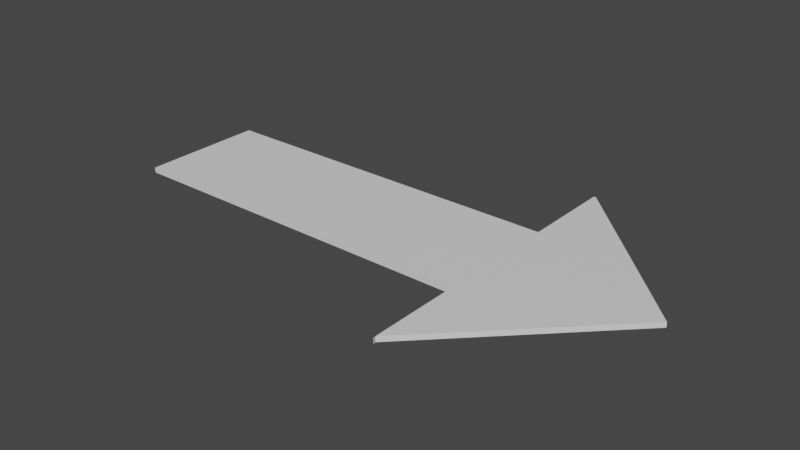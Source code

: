 # Source: strelka.blend  (saved by Blender 3.4.6; exported with 4.5.12 LTS)
import bpy
from mathutils import Matrix  # noqa: F401  (used for matrix-valued properties, if any)

bpy.ops.wm.read_factory_settings(use_empty=True)
scene = bpy.context.scene
scene.name = 'Scene'

# ---- collections
col_collection = bpy.data.collections.new('Collection'); scene.collection.children.link(col_collection)

# ---- materials (node trees are filled in below, after node groups)
mat_material = bpy.data.materials.new('Material')
mat_material.alpha_threshold = 0.0
mat_material.use_transparent_shadow = False
mat_material.roughness = 0.5
mat_material.line_color = (0.0, 0.0, 0.0, 1.0)

# ---- material node trees
mat_material.use_nodes = True; mat_material.node_tree.nodes.clear()
_N = mat_material.node_tree.nodes; _L = mat_material.node_tree.links
n0 = _N.new('ShaderNodeOutputMaterial'); n0.name = 'Material Output'; n0.location = (300, 300)
n1 = _N.new('ShaderNodeBsdfPrincipled'); n1.name = 'Principled BSDF'; n1.location = (10, 300)
n1.distribution = 'GGX'
n1.subsurface_method = 'RANDOM_WALK_SKIN'
n1.inputs[3].default_value = 1.45
n1.inputs[27].default_value = (0.0, 0.0, 0.0, 1.0)
n1.inputs[28].default_value = 1.0
_L.new(n1.outputs[0], n0.inputs[0])
n0.is_active_output = True

# ---- world
world_world = bpy.data.worlds.new('World'); scene.world = world_world
world_world.use_nodes = True; world_world.node_tree.nodes.clear()
_N = world_world.node_tree.nodes; _L = world_world.node_tree.links
n0 = _N.new('ShaderNodeOutputWorld'); n0.name = 'World Output'; n0.location = (300, 300)
n1 = _N.new('ShaderNodeBackground'); n1.name = 'Background'; n1.location = (10, 300)
n1.inputs[0].default_value = (0.05088, 0.05088, 0.05088, 1.0)
_L.new(n1.outputs[0], n0.inputs[0])
n0.is_active_output = True
world_world.color = (0.05088, 0.05088, 0.05088)
world_world.use_sun_shadow = False
world_world.sun_shadow_jitter_overblur = 0.0

# ---- meshes
me_cube = bpy.data.meshes.new('Cube')
me_cube.from_pydata([(1.0, 1.0, 1.0), (0.9965, 2.485, 1.0), (1.0, 1.0, -1.0), (0.9965, 2.485, -1.0), (1.0, -1.0, 1.0), (0.9965, -2.485, 1.0), (1.0, -1.0, -1.0), (0.9965, -2.485, -1.0), (-1.0, 1.0, 1.0), (1.008, 2.485, 1.0), (-1.0, 1.0, -1.0), (1.008, 2.485, -1.0), (-1.0, -1.0, 1.0), (1.849, 0.03085, 1.0), (-1.0, -1.0, -1.0), (1.001, -2.485, 1.0), (0.9965, -2.471, 1.0), (0.9965, -2.456, 1.0), (1.001, -2.485, -1.0), (0.9965, -2.471, -1.0), (0.9965, -2.456, -1.0), (1.849, 0.03085, -1.0), (0.9965, -1.0, 1.0), (0.9965, -1.0, -1.0), (0.9965, 1.0, 1.0), (0.9965, 1.0, -1.0)], [], [(8, 12, 22, 24), (22, 4, 0, 24), (12, 14, 23, 22), (14, 12, 8, 10), (23, 14, 10, 25), (2, 6, 23, 25), (10, 8, 24, 25), (1, 24, 0, 4, 22, 17, 13, 9), (16, 5, 15), (5, 7, 18, 15), (20, 17, 22, 23), (24, 1, 3, 25), (7, 5, 16, 19), (19, 18, 7), (23, 6, 2, 25, 3, 11, 21, 20), (3, 1, 9, 11), (11, 9, 13, 21), (18, 19, 16, 15), (17, 20, 21, 13)])
_uv = me_cube.uv_layers.new(name='UVMap')
_uv.uv.foreach_set('vector', [0.875, 0.5, 0.875, 0.75, 0.6254, 0.75, 0.6254, 0.5, 0.6254, 0.75, 0.625, 0.75, 0.625, 0.5, 0.6254, 0.5, 0.625, 1.0, 0.375, 1.0, 0.375, 0.7504, 0.625, 0.7504, 0.375, 0.0, 0.625, 0.0, 0.625, 0.25, 0.375, 0.25, 0.3746, 0.75, 0.125, 0.75, 0.125, 0.5, 0.3746, 0.5, 0.375, 0.5, 0.375, 0.75, 0.3746, 0.75, 0.3746, 0.5, 0.375, 0.25, 0.625, 0.25, 0.625, 0.4996, 0.375, 0.4996, 0.875, 0.5, 0.875, 0.5747, 0.8744, 0.5747, 0.8744, 0.6753, 0.875, 0.6753, 0.875, 0.7485, 0.7241, 0.6234, 0.873, 0.5, 0.875, 0.7493, 0.875, 0.75, 0.8741, 0.75, 0.625, 1.0, 0.375, 1.0, 0.375, 0.9991, 0.625, 0.9991, 0.375, 0.001475, 0.625, 0.001475, 0.625, 0.0747, 0.375, 0.0747, 0.625, 0.1753, 0.625, 0.25, 0.375, 0.25, 0.375, 0.1753, 0.375, 0.0, 0.625, 0.0, 0.625, 0.0007144, 0.375, 0.0007144, 0.125, 0.7493, 0.1259, 0.75, 0.125, 0.75, 0.125, 0.6753, 0.1256, 0.6753, 0.1256, 0.5747, 0.125, 0.5747, 0.125, 0.5, 0.127, 0.5, 0.2759, 0.6234, 0.125, 0.7485, 0.375, 0.25, 0.625, 0.25, 0.625, 0.252, 0.375, 0.252, 0.4444, 0.9966, 0.5556, 0.9966, 0.5556, 0.786, 0.4444, 0.786, 0.4444, 0.2485, 0.4444, 0.2495, 0.5556, 0.2495, 0.5556, 0.2485, 0.5556, 0.2506, 0.4444, 0.2506, 0.4444, 0.464, 0.5556, 0.464])
me_cube.materials.append(mat_material)
me_cube.use_mirror_vertex_groups = False
me_cube.update()

# ---- objects
ob_cube = bpy.data.objects.new('Cube', me_cube)

# ---- transforms, parenting, visibility, modifiers, constraints
ob_cube.location = (0.0, 0.0, 0.0)
ob_cube.scale = (2.915, 1.0, -0.04049)
ob_cube.lock_rotations_4d = False
ob_cube.empty_display_type = 'ARROWS'
ob_cube.lineart.crease_threshold = 0.0

# ---- collection membership
col_collection.objects.link(ob_cube)

# ---- scene / render settings (as saved in the file)
scene.frame_start = 1; scene.frame_end = 250; scene.frame_set(1)
scene.render.engine = 'BLENDER_EEVEE_NEXT'
scene.cycles.sampling_pattern = 'TABULATED_SOBOL'
scene.cycles.use_light_tree = False
scene.view_settings.view_transform = 'Filmic'
bpy.context.view_layer.update()

# ---- added for rendering (the .blend has no active camera and no usable light): camera, sun
cam_auto = bpy.data.cameras.new('AutoCamera')
cam_auto.lens = 50.0
cam_auto.sensor_width = 36.0
cam_auto.clip_end = 1000.0
ob_auto_camera = bpy.data.objects.new('AutoCamera', cam_auto)
scene.collection.objects.link(ob_auto_camera)
ob_auto_camera.location = (10.1949, -10.7481, 7.1654)
ob_auto_camera.rotation_euler = (1.09748, -7.21219e-08, 0.694738)
scene.camera = ob_auto_camera
light_auto_sun = bpy.data.lights.new('AutoSun', 'SUN')
light_auto_sun.energy = 3.0
light_auto_sun.angle = 0.0523599
ob_auto_sun = bpy.data.objects.new('AutoSun', light_auto_sun)
scene.collection.objects.link(ob_auto_sun)
ob_auto_sun.rotation_euler = (0.872665, 0.174533, 0.523599)
bpy.context.view_layer.update()
